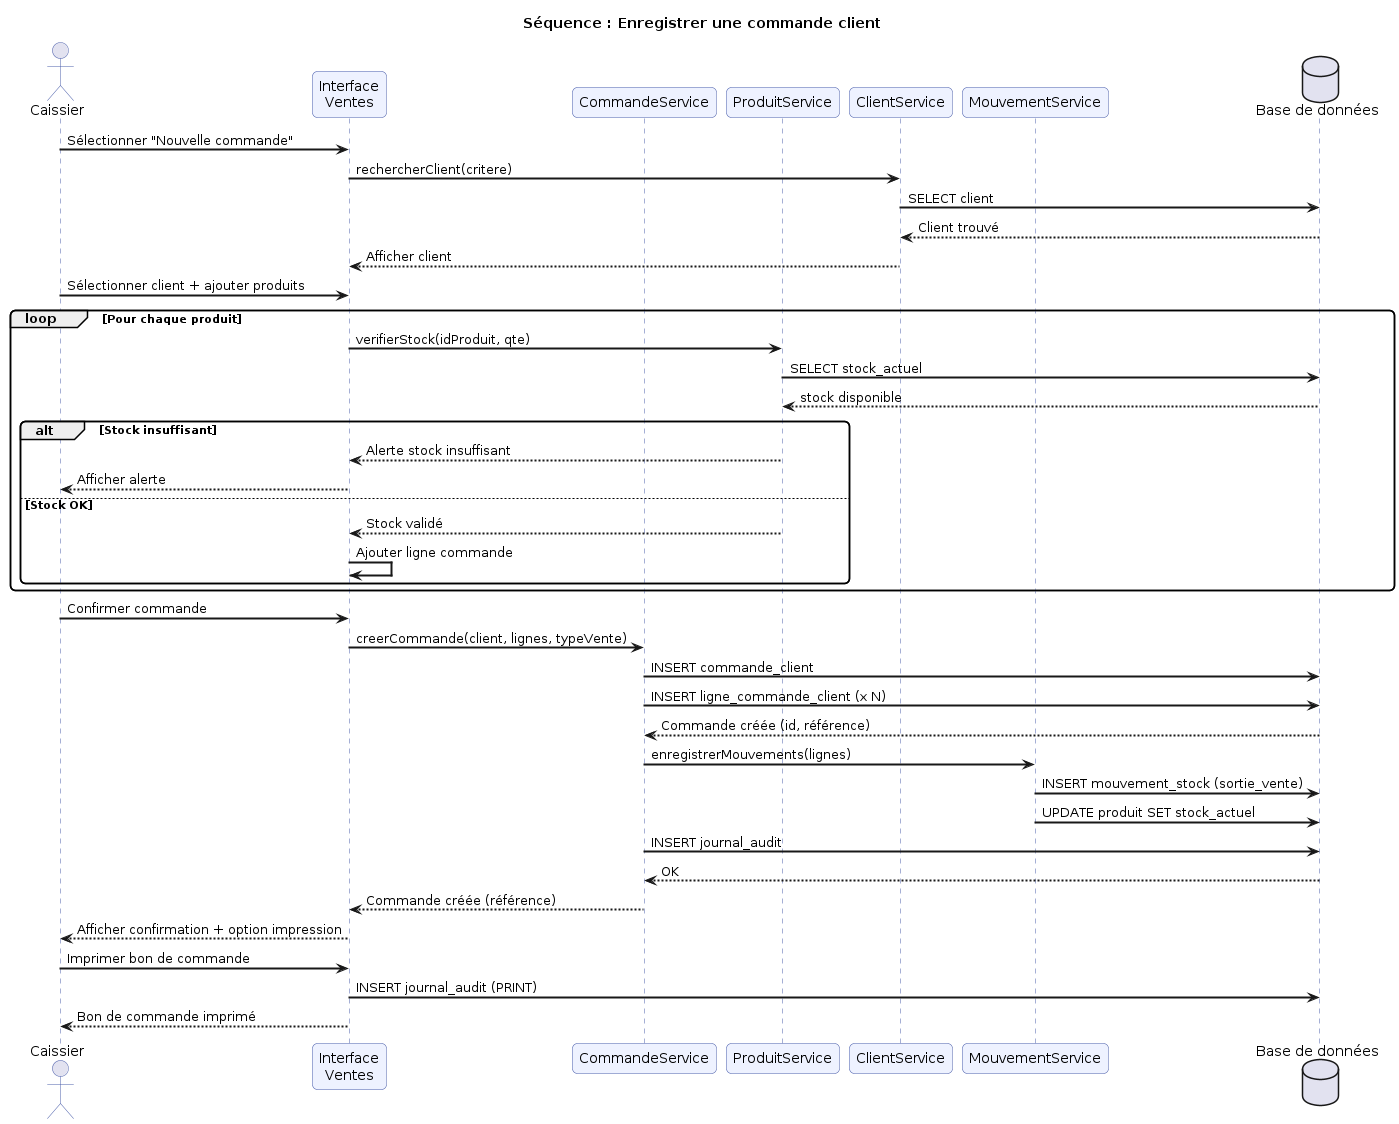

The diagram above was rendered by PlantUML. Its source (embedded in the PNG):
@startuml
title Séquence : Enregistrer une commande client
skinparam sequenceArrowThickness 2
skinparam roundcorner 10
skinparam sequence {
  ActorBorderColor #4B5EAA
  LifeLineBorderColor #4B5EAA
  ParticipantBorderColor #4B5EAA
  ParticipantBackgroundColor #EEF2FF
}

actor Caissier
participant "Interface\nVentes" as UI
participant "CommandeService" as CS
participant "ProduitService" as PS
participant "ClientService" as CLS
participant "MouvementService" as MS
database "Base de données" as DB

Caissier -> UI : Sélectionner "Nouvelle commande"
UI -> CLS : rechercherClient(critere)
CLS -> DB : SELECT client
DB --> CLS : Client trouvé
CLS --> UI : Afficher client

Caissier -> UI : Sélectionner client + ajouter produits
loop Pour chaque produit
  UI -> PS : verifierStock(idProduit, qte)
  PS -> DB : SELECT stock_actuel
  DB --> PS : stock disponible
  alt Stock insuffisant
    PS --> UI : Alerte stock insuffisant
    UI --> Caissier : Afficher alerte
  else Stock OK
    PS --> UI : Stock validé
    UI -> UI : Ajouter ligne commande
  end
end

Caissier -> UI : Confirmer commande
UI -> CS : creerCommande(client, lignes, typeVente)
CS -> DB : INSERT commande_client
CS -> DB : INSERT ligne_commande_client (x N)
DB --> CS : Commande créée (id, référence)

CS -> MS : enregistrerMouvements(lignes)
MS -> DB : INSERT mouvement_stock (sortie_vente)
MS -> DB : UPDATE produit SET stock_actuel

CS -> DB : INSERT journal_audit
DB --> CS : OK
CS --> UI : Commande créée (référence)
UI --> Caissier : Afficher confirmation + option impression
Caissier -> UI : Imprimer bon de commande
UI -> DB : INSERT journal_audit (PRINT)
UI --> Caissier : Bon de commande imprimé
@enduml